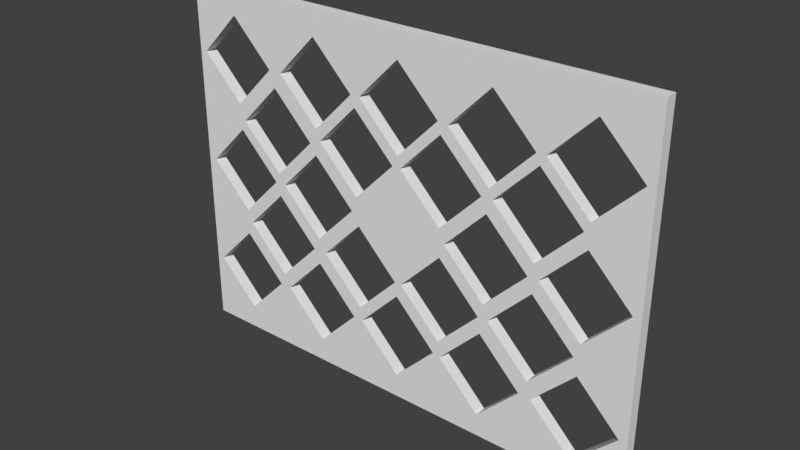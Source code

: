 # Source: Wine_Grid_30x22.blend  (saved by Blender 2.78.0; exported with 4.5.12 LTS)
import bpy
from mathutils import Matrix  # noqa: F401  (used for matrix-valued properties, if any)

bpy.ops.wm.read_factory_settings(use_empty=True)
scene = bpy.context.scene
scene.name = 'Scene'

# ---- collections
col_collection_1 = bpy.data.collections.new('Collection 1'); scene.collection.children.link(col_collection_1)

# ---- world
world_world = bpy.data.worlds.new('World'); scene.world = world_world
world_world.color = (0.05088, 0.05088, 0.05088)
world_world.use_sun_shadow = False
world_world.sun_shadow_jitter_overblur = 0.0
world_world.cycles.sampling_method = 'MANUAL'

# ---- meshes
me_cube = bpy.data.meshes.new('Cube')
me_cube.from_pydata([(0.0, 0.0, 0.0), (0.0, -0.02055, 0.0), (0.0, -2.608e-08, 18.08), (0.0, -0.02055, 18.08), (0.6096, 0.0, 0.0), (0.6096, -0.02055, 0.0), (0.6096, -2.608e-08, 18.08), (0.6096, -0.02055, 18.08), (0.1323, -0.02055, 9.022), (0.1323, -5.588e-09, 9.022), (0.3073, -0.02055, 16.81), (0.3073, -1.676e-08, 16.81), (0.2534, -0.02055, 14.66), (0.2534, -1.397e-08, 14.66), (0.24, -0.02055, 9.022), (0.24, -5.588e-09, 9.022), (0.4227, -0.02055, 1.121), (0.4227, 6.519e-09, 1.121), (0.1861, -0.02055, 6.867), (0.1861, -2.794e-09, 6.867), (0.3073, -0.02055, 12.5), (0.3073, -1.024e-08, 12.5), (0.4257, -0.02055, 6.94), (0.4257, -2.794e-09, 6.94), (0.1861, -0.02055, 11.18), (0.1861, -8.382e-09, 11.18), (0.4861, -0.02055, 9.79), (0.4861, -6.519e-09, 9.79), (0.5456, -0.02055, 1.075), (0.5456, 6.519e-09, 1.075), (0.54, -0.02055, 11.95), (0.54, -1.024e-08, 11.95), (0.4917, -0.02055, 3.23), (0.4917, 2.794e-09, 3.23), (0.5463, -0.02055, 11.25), (0.5463, -8.382e-09, 11.25), (0.4321, -0.02055, 6.222), (0.4321, -1.863e-09, 6.222), (0.486, -0.02055, 4.067), (0.486, 1.863e-09, 4.067), (0.6002, -0.02055, 9.095), (0.6002, -5.588e-09, 9.095), (0.06419, -0.02055, 11.18), (0.06419, -8.382e-09, 11.18), (0.5995, -0.02055, 3.23), (0.5995, 2.794e-09, 3.23), (0.1778, -0.02055, 11.69), (0.1778, -9.313e-09, 11.69), (0.5456, -0.02055, 5.385), (0.5456, 0.0, 5.385), (0.1783, -0.02055, 6.217), (0.1783, -1.863e-09, 6.217), (0.1244, -0.02055, 4.061), (0.1244, 1.863e-09, 4.061), (0.0705, -0.02055, 6.217), (0.0705, -1.863e-09, 6.217), (0.1244, -0.02055, 8.372), (0.1244, -4.657e-09, 8.372), (0.07003, -0.02055, 11.69), (0.07003, -9.313e-09, 11.69), (0.1239, -0.02055, 13.85), (0.1239, -1.304e-08, 13.85), (0.1239, -0.02055, 9.539), (0.1239, -6.519e-09, 9.539), (0.06419, -0.02055, 6.867), (0.06419, -2.794e-09, 6.867), (0.1173, -0.02055, 3.381), (0.1173, 2.794e-09, 3.381), (0.06344, -0.02055, 5.536), (0.06344, 0.0, 5.536), (0.01031, -0.02055, 9.022), (0.01031, -5.588e-09, 9.022), (0.5463, -0.02055, 6.94), (0.5463, -2.794e-09, 6.94), (0.4861, -0.02055, 14.1), (0.4861, -1.304e-08, 14.1), (0.4322, -0.02055, 11.95), (0.4322, -1.024e-08, 11.95), (0.486, -0.02055, 8.377), (0.486, -4.657e-09, 8.377), (0.5399, -0.02055, 6.222), (0.5399, -1.863e-09, 6.222), (0.4813, -0.02055, 14.59), (0.4813, -1.397e-08, 14.59), (0.4275, -0.02055, 12.43), (0.4275, -1.024e-08, 12.43), (0.24, -0.02055, 3.381), (0.24, 2.794e-09, 3.381), (0.1861, -0.02055, 1.226), (0.1861, 5.588e-09, 1.226), (0.4275, -0.02055, 16.74), (0.4275, -1.676e-08, 16.74), (0.4187, -0.02055, 11.95), (0.4187, -1.024e-08, 11.95), (0.311, -0.02055, 11.95), (0.311, -1.024e-08, 11.95), (0.3649, -0.02055, 14.1), (0.3649, -1.304e-08, 14.1), (0.4766, -0.02055, 3.276), (0.4766, 2.794e-09, 3.276), (0.1861, -0.02055, 5.536), (0.1861, 0.0, 5.536), (0.3661, -0.02055, 8.377), (0.3661, -4.657e-09, 8.377), (0.1876, -0.02055, 16.81), (0.1876, -1.676e-08, 16.81), (0.3122, -0.02055, 6.222), (0.3122, -1.863e-09, 6.222), (0.42, -0.02055, 6.222), (0.42, -1.863e-09, 6.222), (0.4796, -0.02055, 9.095), (0.4796, -5.588e-09, 9.095), (0.4257, -0.02055, 11.25), (0.4257, -8.382e-09, 11.25), (0.3718, -0.02055, 9.095), (0.3718, -5.588e-09, 9.095), (0.1876, -0.02055, 12.5), (0.1876, -1.024e-08, 12.5), (0.1337, -0.02055, 14.65), (0.1337, -1.397e-08, 14.65), (0.2415, -0.02055, 14.65), (0.2415, -1.397e-08, 14.65), (0.3649, -0.02055, 9.79), (0.3649, -6.519e-09, 9.79), (0.1322, -0.02055, 3.381), (0.1322, 2.794e-09, 3.381), (0.3736, -0.02055, 14.59), (0.3736, -1.397e-08, 14.59), (0.3661, -0.02055, 4.067), (0.3661, 1.863e-09, 4.067), (0.3612, -0.02055, 14.66), (0.3612, -1.397e-08, 14.66), (0.06294, -0.02055, 16.81), (0.06294, -1.676e-08, 16.81), (0.1168, -0.02055, 14.65), (0.1168, -1.397e-08, 14.65), (0.546, -0.02055, 16.74), (0.546, -1.676e-08, 16.74), (0.4921, -0.02055, 14.59), (0.4921, -1.397e-08, 14.59), (0.546, -0.02055, 12.43), (0.546, -1.024e-08, 12.43), (0.06294, -0.02055, 12.5), (0.06294, -1.024e-08, 12.5), (0.009563, -0.02055, 3.381), (0.009563, 2.794e-09, 3.381), (0.06344, -0.02055, 1.226), (0.06344, 5.588e-09, 1.226), (0.306, -0.02055, 5.519), (0.306, 0.0, 5.519), (0.3598, -0.02055, 3.364), (0.3598, 2.794e-09, 3.364), (0.1181, -0.02055, 9.022), (0.1181, -5.588e-09, 9.022), (0.4924, -0.02055, 9.095), (0.4924, -5.588e-09, 9.095), (0.009054, -0.02055, 14.65), (0.009054, -1.397e-08, 14.65), (0.5999, -0.02055, 14.59), (0.5999, -1.397e-08, 14.59), (0.2467, -0.02055, 14.1), (0.2467, -1.304e-08, 14.1), (0.1928, -0.02055, 11.95), (0.1928, -1.024e-08, 11.95), (0.2467, -0.02055, 9.794), (0.2467, -6.519e-09, 9.794), (0.3006, -0.02055, 11.95), (0.3006, -1.024e-08, 11.95), (0.3688, -0.02055, 3.276), (0.3688, 2.794e-09, 3.276), (0.2521, -0.02055, 3.364), (0.2521, 2.794e-09, 3.364), (0.306, -0.02055, 1.208), (0.306, 5.588e-09, 1.208), (0.1959, -0.02055, 6.217), (0.1959, -1.863e-09, 6.217), (0.2498, -0.02055, 4.061), (0.2498, 1.863e-09, 4.061), (0.3036, -0.02055, 6.217), (0.3036, -1.863e-09, 6.217), (0.2498, -0.02055, 8.372), (0.2498, -4.657e-09, 8.372), (0.4227, -0.02055, 5.431), (0.4227, 0.0, 5.431)], [], [(0, 1, 3, 2), (2, 3, 7, 6), (6, 7, 5, 4), (4, 5, 1, 0), (2, 6, 159, 137, 139, 83, 91, 127, 131, 11, 13, 121, 105, 119, 135, 133, 157), (7, 40, 72, 154, 110, 22, 114, 14, 18, 8, 152, 64, 70, 54, 56, 50, 174, 180, 178, 106, 102, 108, 36, 78, 80, 48, 44, 5), (151, 150, 148, 149), (15, 14, 24, 25), (111, 110, 112, 113), (117, 116, 120, 121), (57, 56, 54, 55), (81, 80, 78, 79), (153, 152, 42, 43), (35, 34, 154, 155), (143, 142, 134, 135), (143, 59, 63, 47, 163, 165, 167, 95, 123, 93, 77, 27, 31, 41, 35, 155, 111, 113, 115, 15, 25, 9, 153, 43, 71, 0, 2, 157), (0, 71, 65, 153, 9, 19, 15, 115, 23, 111, 155, 73, 41, 6, 4, 45, 49, 81, 79, 37, 109, 103, 107, 179, 181, 175, 51, 57, 55, 69, 145), (147, 67, 125, 89, 87, 171, 173, 151, 169, 17, 99, 33, 29, 45, 4, 0, 145), (49, 33, 99, 183, 169, 151, 149, 171, 87, 101, 125, 67, 69, 55, 53, 51, 175, 177, 179, 107, 129, 109, 37, 39, 81), (6, 41, 31, 75, 77, 93, 97, 95, 167, 161, 163, 47, 61, 59, 143, 135, 119, 117, 121, 13, 21, 131, 127, 85, 83, 139, 141, 159), (107, 106, 128, 129), (101, 100, 124, 125), (121, 120, 104, 105), (147, 146, 66, 67), (127, 126, 84, 85), (73, 72, 40, 41), (23, 22, 110, 111), (97, 96, 94, 95), (145, 144, 146, 147), (99, 98, 182, 183), (65, 64, 152, 153), (85, 84, 82, 83), (77, 76, 26, 27), (11, 10, 12, 13), (125, 124, 88, 89), (29, 28, 44, 45), (159, 158, 136, 137), (63, 62, 46, 47), (173, 172, 150, 151), (115, 114, 22, 23), (17, 16, 98, 99), (177, 176, 178, 179), (13, 12, 20, 21), (169, 168, 16, 17), (91, 90, 126, 127), (25, 24, 8, 9), (123, 122, 92, 93), (171, 170, 172, 173), (75, 74, 76, 77), (21, 20, 130, 131), (137, 136, 138, 139), (5, 44, 28, 32, 98, 16, 168, 150, 172, 170, 86, 88, 124, 66, 146, 144, 1), (1, 70, 42, 152, 8, 24, 14, 114, 112, 110, 154, 34, 40, 7, 158, 140, 30, 26, 76, 92, 122, 94, 166, 164, 162, 46, 62, 58, 142, 156, 3), (3, 156, 132, 134, 118, 104, 120, 12, 10, 130, 126, 90, 82, 138, 136, 158, 7), (140, 138, 82, 84, 126, 130, 20, 12, 120, 116, 118, 134, 142, 58, 60, 46, 162, 160, 166, 94, 96, 92, 76, 74, 30), (70, 1, 144, 68, 66, 124, 100, 86, 170, 148, 150, 168, 182, 98, 32, 48, 80, 38, 36, 108, 128, 106, 178, 176, 174, 50, 52, 54), (87, 86, 100, 101), (93, 92, 96, 97), (61, 60, 58, 59), (161, 160, 162, 163), (49, 48, 32, 33), (71, 70, 64, 65), (83, 82, 90, 91), (59, 58, 62, 63), (133, 132, 156, 157), (55, 54, 52, 53), (103, 102, 106, 107), (69, 68, 144, 145), (167, 166, 160, 161), (45, 44, 48, 49), (183, 182, 168, 169), (149, 148, 170, 171), (113, 112, 114, 115), (155, 154, 72, 73), (141, 140, 158, 159), (19, 18, 14, 15), (175, 174, 176, 177), (119, 118, 116, 117), (157, 156, 142, 143), (181, 180, 174, 175), (43, 42, 70, 71), (41, 40, 34, 35), (135, 134, 132, 133), (163, 162, 164, 165), (31, 30, 74, 75), (79, 78, 36, 37), (39, 38, 80, 81), (67, 66, 68, 69), (139, 138, 140, 141), (51, 50, 56, 57), (179, 178, 180, 181), (53, 52, 50, 51), (165, 164, 166, 167), (131, 130, 10, 11), (105, 104, 118, 119), (89, 88, 86, 87), (129, 128, 108, 109), (37, 36, 38, 39), (109, 108, 102, 103), (33, 32, 28, 29), (27, 26, 30, 31), (9, 8, 18, 19), (47, 46, 60, 61), (95, 94, 122, 123)])
me_cube.materials.append(None)
me_cube.use_remesh_preserve_volume = False
me_cube.use_remesh_preserve_attributes = False
me_cube.use_mirror_vertex_groups = False
me_cube.update()

# ---- objects
ob_wine_grid_30x22 = bpy.data.objects.new('Wine Grid 30x22', me_cube)

# ---- transforms, parenting, visibility, modifiers, constraints
ob_wine_grid_30x22.location = (0.0, 0.0, 0.0)
ob_wine_grid_30x22.scale = (1.25, 0.9271, 0.03125)
ob_wine_grid_30x22.lineart.crease_threshold = 0.0

# ---- collection membership
col_collection_1.objects.link(ob_wine_grid_30x22)

# ---- scene / render settings (as saved in the file)
scene.frame_start = 1; scene.frame_end = 250; scene.frame_set(1)
scene.render.engine = 'CYCLES'
scene.render.resolution_percentage = 50
scene.render.dither_intensity = 0.0
scene.cycles.use_denoising = False
scene.cycles.samples = 128
scene.cycles.sampling_pattern = 'TABULATED_SOBOL'
scene.cycles.light_sampling_threshold = 0.0
scene.cycles.use_adaptive_sampling = False
scene.cycles.use_light_tree = False
scene.cycles.caustics_reflective = False
scene.cycles.caustics_refractive = False
scene.cycles.blur_glossy = 0.0
scene.cycles.max_bounces = 6
scene.cycles.sample_clamp_direct = 1.0
scene.cycles.sample_clamp_indirect = 1.0
scene.view_settings.view_transform = 'Standard'
bpy.context.view_layer.update()

# ---- added for rendering (the .blend has no active camera and no usable light): camera, sun
cam_auto = bpy.data.cameras.new('AutoCamera')
cam_auto.lens = 50.0
cam_auto.sensor_width = 36.0
cam_auto.clip_end = 1000.0
ob_auto_camera = bpy.data.objects.new('AutoCamera', cam_auto)
scene.collection.objects.link(ob_auto_camera)
ob_auto_camera.location = (1.25894, -1.06305, 0.984928)
ob_auto_camera.rotation_euler = (1.09748, -7.21219e-08, 0.694738)
scene.camera = ob_auto_camera
light_auto_sun = bpy.data.lights.new('AutoSun', 'SUN')
light_auto_sun.energy = 3.0
light_auto_sun.angle = 0.0523599
ob_auto_sun = bpy.data.objects.new('AutoSun', light_auto_sun)
scene.collection.objects.link(ob_auto_sun)
ob_auto_sun.rotation_euler = (0.872665, 0.174533, 0.523599)
bpy.context.view_layer.update()
